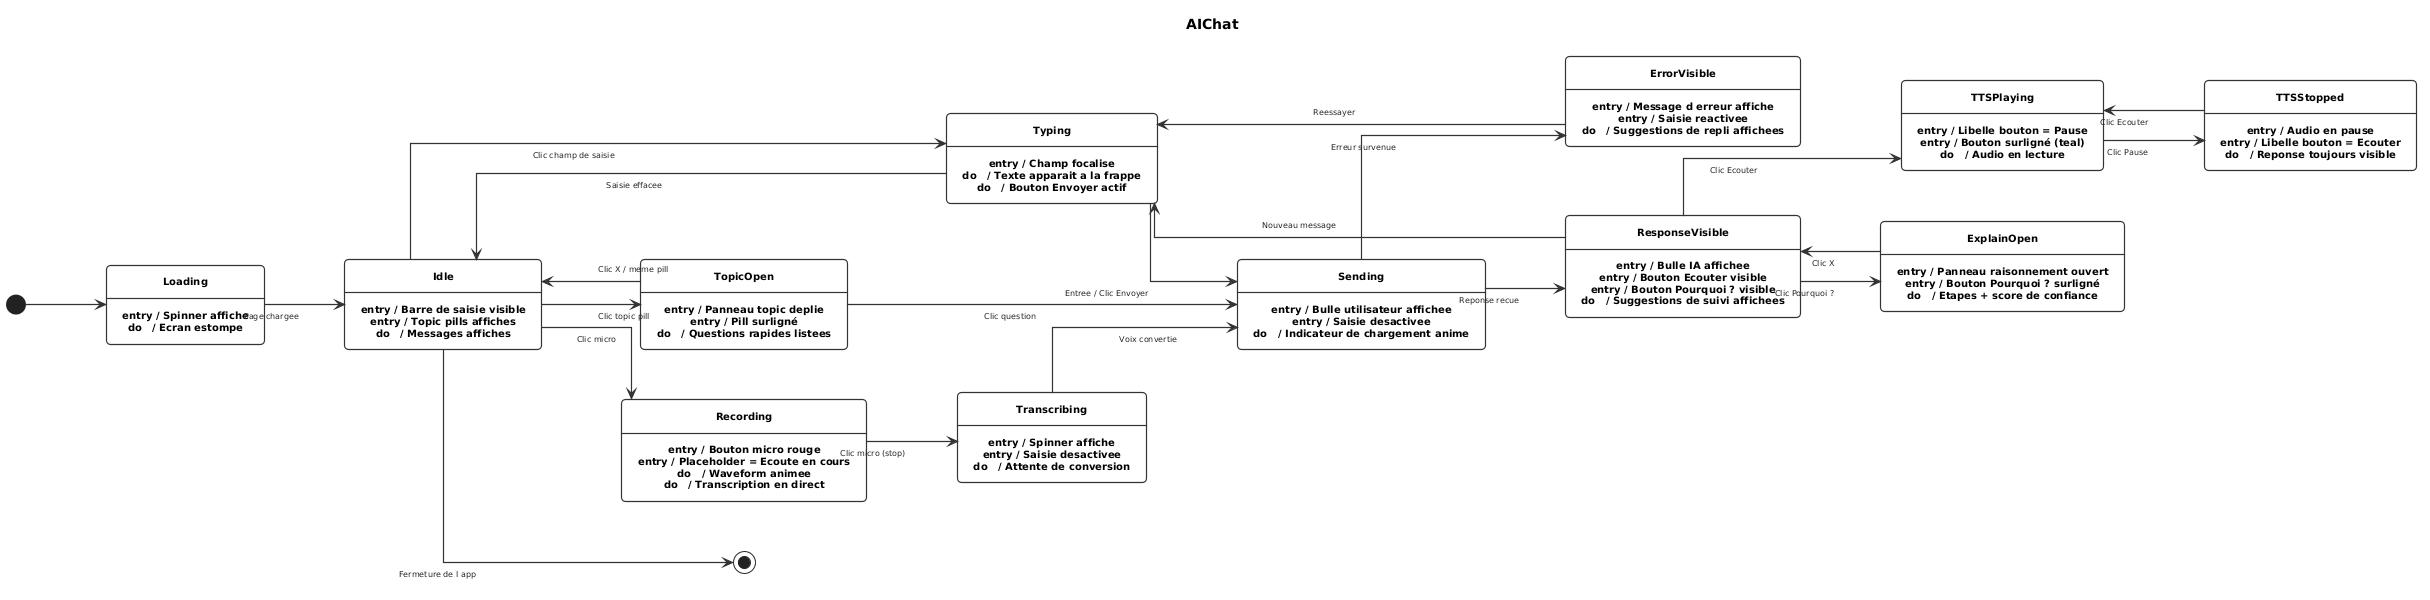

The diagram above was rendered by PlantUML. Its source (embedded in the PNG):
@startuml
skinparam DefaultFontName Arial
skinparam DefaultFontSize 9
skinparam StateBorderColor #333333
skinparam StateBackgroundColor #FFFFFF
skinparam StateBorderThickness 1.2
skinparam ArrowColor #333333
skinparam ArrowThickness 1.2
skinparam StateAttributeFontSize 8
skinparam StateAttributeFontColor #555555
skinparam StateFontSize 10
skinparam StateFontColor #000000
skinparam StateFontStyle bold
skinparam ArrowFontSize 8
skinparam ArrowFontColor #222222
skinparam defaultTextAlignment center
skinparam Padding 6
skinparam RoundCorner 8
skinparam nodesep 50
skinparam ranksep 80
skinparam shadowing false
skinparam linetype ortho
skinparam backgroundColor #FFFFFF

title AIChat

left to right direction

' ══ ETATS ══════════════════════════════════════════════

state Loading {
  Loading : entry / Spinner affiche
  Loading : do   / Ecran estompe
}

state Idle {
  Idle : entry / Barre de saisie visible
  Idle : entry / Topic pills affiches
  Idle : do   / Messages affiches
}

state Typing {
  Typing : entry / Champ focalise
  Typing : do   / Texte apparait a la frappe
  Typing : do   / Bouton Envoyer actif
}

state TopicOpen {
  TopicOpen : entry / Panneau topic deplie
  TopicOpen : entry / Pill surligné
  TopicOpen : do   / Questions rapides listees
}

state Recording {
  Recording : entry / Bouton micro rouge
  Recording : entry / Placeholder = Ecoute en cours
  Recording : do   / Waveform animee
  Recording : do   / Transcription en direct
}

state Transcribing {
  Transcribing : entry / Spinner affiche
  Transcribing : entry / Saisie desactivee
  Transcribing : do   / Attente de conversion
}

state Sending {
  Sending : entry / Bulle utilisateur affichee
  Sending : entry / Saisie desactivee
  Sending : do   / Indicateur de chargement anime
}

state ResponseVisible {
  ResponseVisible : entry / Bulle IA affichee
  ResponseVisible : entry / Bouton Ecouter visible
  ResponseVisible : entry / Bouton Pourquoi ? visible
  ResponseVisible : do   / Suggestions de suivi affichees
}

state ErrorVisible {
  ErrorVisible : entry / Message d erreur affiche
  ErrorVisible : entry / Saisie reactivee
  ErrorVisible : do   / Suggestions de repli affichees
}

state TTSPlaying {
  TTSPlaying : entry / Libelle bouton = Pause
  TTSPlaying : entry / Bouton surligné (teal)
  TTSPlaying : do   / Audio en lecture
}

state TTSStopped {
  TTSStopped : entry / Audio en pause
  TTSStopped : entry / Libelle bouton = Ecouter
  TTSStopped : do   / Reponse toujours visible
}

state ExplainOpen {
  ExplainOpen : entry / Panneau raisonnement ouvert
  ExplainOpen : entry / Bouton Pourquoi ? surligné
  ExplainOpen : do   / Etapes + score de confiance
}

' ══ FLUX PRINCIPAL (gauche → droite) ════════════════════

[*]          --> Loading
Loading      --> Idle            : Page chargee
Idle         --> Typing          : Clic champ de saisie
Typing       --> Sending         : Entree / Clic Envoyer
Sending      --> ResponseVisible : Reponse recue

' ══ RETOURS ARRIERE ═════════════════════════════════════

Typing          --> Idle    : Saisie effacee
ResponseVisible --> Typing  : Nouveau message
ErrorVisible    --> Typing  : Reessayer

' ══ BRANCHE ERREUR ══════════════════════════════════════

Sending --> ErrorVisible : Erreur survenue

' ══ BRANCHE TOPIC PILLS ═════════════════════════════════

Idle      --> TopicOpen : Clic topic pill
TopicOpen --> Idle      : Clic X / meme pill
TopicOpen --> Sending   : Clic question

' ══ BRANCHE SAISIE VOCALE ═══════════════════════════════

Idle         --> Recording    : Clic micro
Recording    --> Transcribing : Clic micro (stop)
Transcribing --> Sending      : Voix convertie

' ══ BRANCHE TTS ═════════════════════════════════════════

ResponseVisible --> TTSPlaying  : Clic Ecouter
TTSPlaying      --> TTSStopped  : Clic Pause
TTSStopped      --> TTSPlaying  : Clic Ecouter

' ══ BRANCHE EXPLICATION IA ══════════════════════════════

ResponseVisible --> ExplainOpen : Clic Pourquoi ?
ExplainOpen     --> ResponseVisible : Clic X

' ══ FIN ══════════════════════════════════════════════════

Idle --> [*] : Fermeture de l app
@enduml